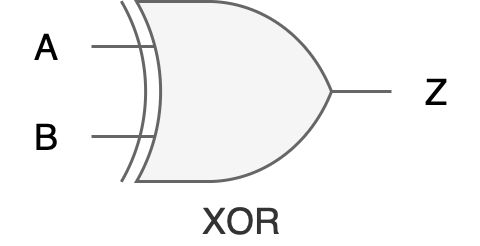

The diagram above was exported from draw.io. Its source (the exported page's mxGraphModel, read from the mxfile embedded in the PNG):
<mxGraphModel dx="1434" dy="779" grid="1" gridSize="10" guides="1" tooltips="1" connect="1" arrows="1" fold="1" page="1" pageScale="1" pageWidth="827" pageHeight="1169" math="0" shadow="0">
  <root>
    <mxCell id="b1lcYie-qwsR1Ij62jIN-0" />
    <mxCell id="b1lcYie-qwsR1Ij62jIN-1" parent="b1lcYie-qwsR1Ij62jIN-0" />
    <mxCell id="b1lcYie-qwsR1Ij62jIN-2" value="XOR" style="verticalLabelPosition=bottom;shadow=0;dashed=0;align=center;html=1;verticalAlign=top;shape=mxgraph.electrical.logic_gates.logic_gate;operation=xor;fillColor=#f5f5f5;fontColor=#333333;strokeColor=#666666;" vertex="1" parent="b1lcYie-qwsR1Ij62jIN-1">
      <mxGeometry x="160" y="120" width="100" height="60" as="geometry" />
    </mxCell>
    <mxCell id="b1lcYie-qwsR1Ij62jIN-3" value="A" style="text;html=1;align=center;verticalAlign=middle;resizable=0;points=[];autosize=1;strokeColor=none;fillColor=none;" vertex="1" parent="b1lcYie-qwsR1Ij62jIN-1">
      <mxGeometry x="130" y="120" width="30" height="30" as="geometry" />
    </mxCell>
    <mxCell id="b1lcYie-qwsR1Ij62jIN-4" value="B" style="text;html=1;align=center;verticalAlign=middle;resizable=0;points=[];autosize=1;strokeColor=none;fillColor=none;" vertex="1" parent="b1lcYie-qwsR1Ij62jIN-1">
      <mxGeometry x="130" y="150" width="30" height="30" as="geometry" />
    </mxCell>
    <mxCell id="b1lcYie-qwsR1Ij62jIN-5" value="Z" style="text;html=1;align=center;verticalAlign=middle;resizable=0;points=[];autosize=1;strokeColor=none;fillColor=none;" vertex="1" parent="b1lcYie-qwsR1Ij62jIN-1">
      <mxGeometry x="260" y="135" width="30" height="30" as="geometry" />
    </mxCell>
  </root>
</mxGraphModel>